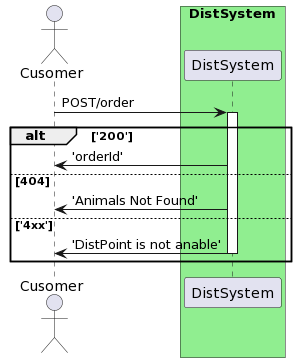

The diagram above was rendered by PlantUML. Its source (embedded in the PNG):
@startuml
actor Cusomer as C
box "DistSystem" #LightGreen
participant DistSystem as ds
end box
C -> ds ++: POST/order 
alt '200'
ds -> C: 'orderId'
else 404
ds -> C: 'Animals Not Found'
else '4xx'
ds -> C --: 'DistPoint is not anable'
end
@enduml